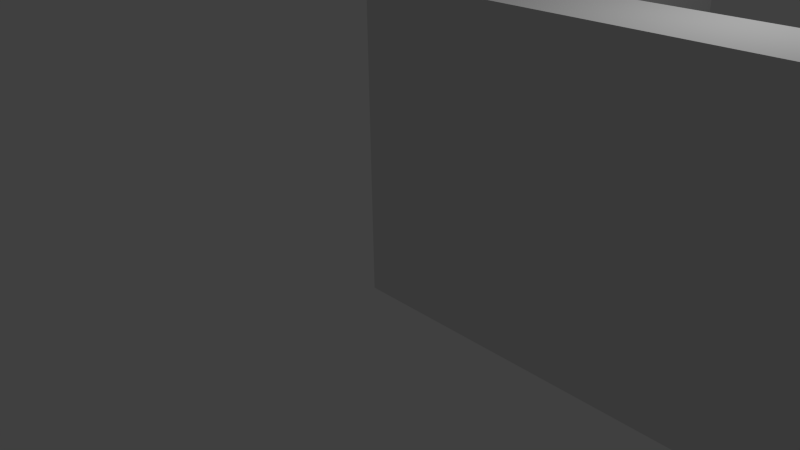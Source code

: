 # Source: Wall2Final.blend  (saved by Blender 2.77.0; exported with 4.5.12 LTS)
import bpy
from mathutils import Matrix  # noqa: F401  (used for matrix-valued properties, if any)

bpy.ops.wm.read_factory_settings(use_empty=True)
scene = bpy.context.scene
scene.name = 'Scene'

# ---- collections
col_collection_1 = bpy.data.collections.new('Collection 1'); scene.collection.children.link(col_collection_1)

# ---- world
world_world = bpy.data.worlds.new('World'); scene.world = world_world
world_world.color = (0.05088, 0.05088, 0.05088)
world_world.use_sun_shadow = False
world_world.sun_shadow_jitter_overblur = 0.0
world_world.cycles.sampling_method = 'NONE'
world_world.cycles.sample_map_resolution = 256

# ---- cameras
cam_camera = bpy.data.cameras.new('Camera')
cam_camera.clip_end = 100.0
cam_camera.lens = 35.0
cam_camera.sensor_width = 32.0
cam_camera.sensor_height = 18.0
cam_camera.ortho_scale = 7.314
cam_camera.dof.focus_distance = 0.0
cam_camera.dof.aperture_fstop = 128.0

# ---- lights
light_lamp = bpy.data.lights.new('Lamp', 'POINT')
light_lamp.transmission_factor = 0.0
light_lamp.cutoff_distance = 30.0
light_lamp.energy = 100.0
light_lamp.shadow_buffer_clip_start = 1.001
light_lamp.shadow_soft_size = 0.1
light_lamp.shadow_maximum_resolution = 0.006
light_lamp.use_absolute_resolution = True
light_lamp.cycles.use_multiple_importance_sampling = False

# ---- meshes
me_cube_001 = bpy.data.meshes.new('Cube.001')
me_cube_001.from_pydata([(0.0, 0.0, -0.5), (0.0, 0.0, 0.5), (0.0, 1.0, -0.5), (0.0, 1.0, 0.5), (1.0, 0.0, -0.5), (1.0, 0.0, 0.5), (1.0, 1.0, -0.5), (1.0, 1.0, 0.5), (6.0, 1.0, 0.5), (6.0, 1.0, -0.5), (6.0, 0.0, 0.5), (6.0, 0.0, -0.5), (0.0, 6.0, 0.5), (0.0, 6.0, -0.5), (1.0, 6.0, 0.5), (1.0, 6.0, -0.5), (1.0, 1.0, 3.5), (1.0, 0.0, 3.5), (6.0, 1.0, 3.5), (6.0, 0.0, 3.5), (1.0, 1.0, 3.5), (1.0, 0.0, 3.5), (6.0, 1.0, 3.5), (6.0, 0.0, 3.5), (0.0, 1.0, 3.5), (1.0, 1.0, 3.5), (0.0, 6.0, 3.5), (1.0, 6.0, 3.5), (0.0, 0.0, 3.5), (0.0, 1.0, 3.5), (1.0, 1.0, 3.5), (1.0, 0.0, 3.5), (0.0, 1.0, 4.3), (1.0, 1.0, 4.3), (0.0, 6.0, 4.3), (1.0, 6.0, 4.3), (0.0, 0.0, 4.0), (0.0, 1.0, 4.0), (1.0, 1.0, 4.0), (1.0, 0.0, 4.0)], [], [(1, 3, 2, 0), (3, 7, 25, 24), (4, 6, 9, 11), (5, 1, 0, 4), (0, 2, 6, 4), (7, 3, 29, 30), (8, 10, 11, 9), (10, 8, 18, 19), (6, 7, 8, 9), (5, 4, 11, 10), (12, 14, 15, 13), (2, 3, 12, 13), (7, 6, 15, 14), (6, 2, 13, 15), (18, 16, 20, 22), (7, 5, 17, 16), (5, 10, 19, 17), (8, 7, 16, 18), (20, 21, 23, 22), (19, 18, 22, 23), (17, 19, 23, 21), (16, 17, 21, 20), (26, 24, 32, 34), (7, 14, 27, 25), (12, 3, 24, 26), (14, 12, 26, 27), (31, 30, 38, 39), (5, 7, 30, 31), (3, 1, 28, 29), (1, 5, 31, 28), (32, 33, 35, 34), (27, 26, 34, 35), (25, 27, 35, 33), (24, 25, 33, 32), (39, 38, 37, 36), (29, 28, 36, 37), (28, 31, 39, 36), (30, 29, 37, 38)])
me_cube_001.use_remesh_preserve_volume = False
me_cube_001.use_remesh_preserve_attributes = False
me_cube_001.use_mirror_vertex_groups = False
me_cube_001.update()

# ---- objects
ob_cube = bpy.data.objects.new('Cube', me_cube_001)
ob_lamp = bpy.data.objects.new('Lamp', light_lamp)
ob_camera = bpy.data.objects.new('Camera', cam_camera)

# ---- transforms, parenting, visibility, modifiers, constraints
ob_cube.location = (0.0, 0.0, 0.0)
ob_cube.lineart.crease_threshold = 0.0
ob_lamp.location = (4.076, 1.005, 5.904)
ob_lamp.rotation_euler = (0.6503, 0.05522, 1.866)
ob_lamp.lock_rotations_4d = False
ob_lamp.empty_display_type = 'ARROWS'
ob_lamp.color = (0.0, 0.0, 0.0, 0.0)
ob_lamp.lineart.crease_threshold = 0.0
ob_camera.location = (7.481, -6.508, 5.344)
ob_camera.rotation_euler = (1.109, 0.01082, 0.8149)
ob_camera.lock_rotations_4d = False
ob_camera.empty_display_type = 'ARROWS'
ob_camera.color = (0.0, 0.0, 0.0, 0.0)
ob_camera.display_type = 'WIRE'
ob_camera.lineart.crease_threshold = 0.0

# ---- collection membership
col_collection_1.objects.link(ob_cube)
col_collection_1.objects.link(ob_lamp)
col_collection_1.objects.link(ob_camera)

# ---- scene / render settings (as saved in the file)
scene.camera = ob_camera
scene.frame_start = 1; scene.frame_end = 250; scene.frame_set(1)
scene.render.engine = 'BLENDER_EEVEE_NEXT'
scene.render.resolution_percentage = 50
scene.render.dither_intensity = 0.0
scene.cycles.use_denoising = False
scene.cycles.samples = 10
scene.cycles.sampling_pattern = 'TABULATED_SOBOL'
scene.cycles.light_sampling_threshold = 0.0
scene.cycles.use_adaptive_sampling = False
scene.cycles.use_light_tree = False
scene.cycles.blur_glossy = 0.0
scene.cycles.pixel_filter_type = 'GAUSSIAN'
scene.cycles.sample_clamp_indirect = 0.0
scene.view_settings.view_transform = 'Standard'
bpy.context.view_layer.update()
